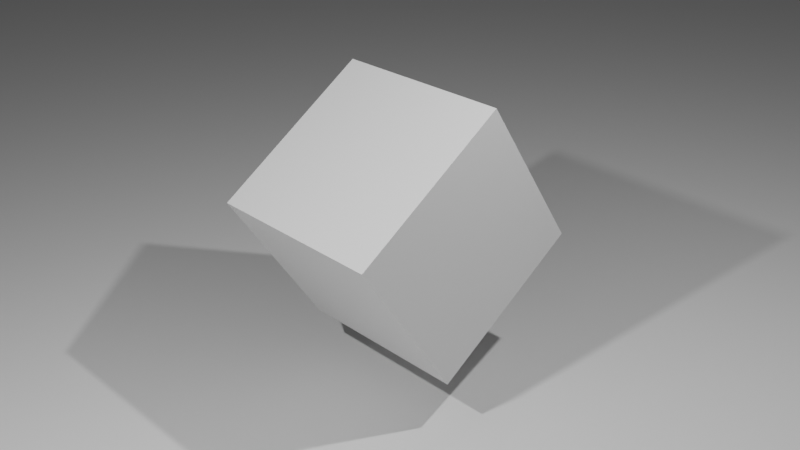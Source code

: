 # Source: scene.blend  (saved by Blender 2.90.8; exported with 4.5.12 LTS)
import bpy
from mathutils import Matrix  # noqa: F401  (used for matrix-valued properties, if any)

bpy.ops.wm.read_factory_settings(use_empty=True)
scene = bpy.context.scene
scene.name = 'Scene'

# ---- collections
col_collection = bpy.data.collections.new('Collection'); scene.collection.children.link(col_collection)

# ---- materials (node trees are filled in below, after node groups)
mat_material = bpy.data.materials.new('Material')
mat_material.alpha_threshold = 0.0
mat_material.use_transparent_shadow = False
mat_material.line_color = (0.0, 0.0, 0.0, 1.0)

# ---- material node trees
mat_material.use_nodes = True; mat_material.node_tree.nodes.clear()
_N = mat_material.node_tree.nodes; _L = mat_material.node_tree.links
n0 = _N.new('ShaderNodeOutputMaterial'); n0.name = 'Material Output'; n0.location = (300, 300)
n1 = _N.new('ShaderNodeBsdfPrincipled'); n1.name = 'Principled BSDF'; n1.location = (10, 300)
n1.distribution = 'GGX'
n1.subsurface_method = 'BURLEY'
n1.inputs[2].default_value = 0.4
n1.inputs[3].default_value = 1.45
n1.inputs[27].default_value = (0.0, 0.0, 0.0, 1.0)
n1.inputs[28].default_value = 1.0
_L.new(n1.outputs[0], n0.inputs[0])
n0.is_active_output = True

# ---- world
world_world = bpy.data.worlds.new('World'); scene.world = world_world
world_world.use_nodes = True; world_world.node_tree.nodes.clear()
_N = world_world.node_tree.nodes; _L = world_world.node_tree.links
n0 = _N.new('ShaderNodeOutputWorld'); n0.name = 'World Output'; n0.location = (300, 300)
n1 = _N.new('ShaderNodeBackground'); n1.name = 'Background'; n1.location = (10, 300)
n1.inputs[0].default_value = (0.05088, 0.05088, 0.05088, 1.0)
_L.new(n1.outputs[0], n0.inputs[0])
n0.is_active_output = True
world_world.color = (0.05088, 0.05088, 0.05088)
world_world.use_sun_shadow = False
world_world.sun_shadow_jitter_overblur = 0.0

# ---- cameras
cam_camera = bpy.data.cameras.new('Camera')
cam_camera.clip_end = 100.0
cam_camera.ortho_scale = 7.314

# ---- lights
light_light = bpy.data.lights.new('Light', 'POINT')
light_light.transmission_factor = 0.0
light_light.energy = 1000.0
light_light.shadow_soft_size = 0.1
light_light.shadow_maximum_resolution = 0.006
light_light.use_absolute_resolution = True
light_light_001 = bpy.data.lights.new('Light.001', 'POINT')
light_light_001.transmission_factor = 0.0
light_light_001.energy = 1000.0
light_light_001.shadow_soft_size = 0.1
light_light_001.shadow_maximum_resolution = 0.006
light_light_001.use_absolute_resolution = True

# ---- meshes
me_cube = bpy.data.meshes.new('Cube')
me_cube.from_pydata([(1.0, 1.0, 1.0), (1.0, 1.0, -1.0), (1.0, -1.0, 1.0), (1.0, -1.0, -1.0), (-1.0, 1.0, 1.0), (-1.0, 1.0, -1.0), (-1.0, -1.0, 1.0), (-1.0, -1.0, -1.0)], [], [(0, 4, 6, 2), (3, 2, 6, 7), (7, 6, 4, 5), (5, 1, 3, 7), (1, 0, 2, 3), (5, 4, 0, 1)])
_uv = me_cube.uv_layers.new(name='UVMap')
_uv.uv.foreach_set('vector', [0.625, 0.5, 0.875, 0.5, 0.875, 0.75, 0.625, 0.75, 0.375, 0.75, 0.625, 0.75, 0.625, 1.0, 0.375, 1.0, 0.375, 0.0, 0.625, 0.0, 0.625, 0.25, 0.375, 0.25, 0.125, 0.5, 0.375, 0.5, 0.375, 0.75, 0.125, 0.75, 0.375, 0.5, 0.625, 0.5, 0.625, 0.75, 0.375, 0.75, 0.375, 0.25, 0.625, 0.25, 0.625, 0.5, 0.375, 0.5])
me_cube.materials.append(mat_material)
me_cube.use_remesh_preserve_volume = False
me_cube.use_remesh_preserve_attributes = False
me_cube.use_mirror_vertex_groups = False
me_cube.update()
me_plane = bpy.data.meshes.new('Plane')
me_plane.from_pydata([(-1.0, -1.0, 0.0), (1.0, -1.0, 0.0), (-1.0, 1.0, 0.0), (1.0, 1.0, 0.0)], [], [(0, 1, 3, 2)])
_uv = me_plane.uv_layers.new(name='UVMap')
_uv.uv.foreach_set('vector', [0.0, 0.0, 1.0, 0.0, 1.0, 1.0, 0.0, 1.0])
me_plane.use_remesh_fix_poles = True
me_plane.use_remesh_preserve_attributes = False
me_plane.use_mirror_vertex_groups = False
me_plane.update()

# ---- objects
ob_cube = bpy.data.objects.new('Cube', me_cube)
ob_light = bpy.data.objects.new('Light', light_light)
ob_camera = bpy.data.objects.new('Camera', cam_camera)
ob_light_001 = bpy.data.objects.new('Light.001', light_light_001)
ob_plane = bpy.data.objects.new('Plane', me_plane)

# ---- transforms, parenting, visibility, modifiers, constraints
ob_cube.location = (0.0, 0.0, 0.0)
ob_cube.rotation_euler = (0.5843, -0.0, 0.0)
ob_cube.lock_rotations_4d = False
ob_cube.empty_display_type = 'ARROWS'
ob_cube.lineart.crease_threshold = 0.0
ob_light.location = (4.076, 1.005, 5.904)
ob_light.rotation_euler = (0.6503, 0.05522, 1.866)
ob_light.lock_rotations_4d = False
ob_light.empty_display_type = 'ARROWS'
ob_light.color = (0.0, 0.0, 0.0, 0.0)
ob_light.lineart.crease_threshold = 0.0
ob_camera.location = (7.359, -6.926, 4.958)
ob_camera.rotation_euler = (1.109, 0.0, 0.8149)
ob_camera.lock_rotations_4d = False
ob_camera.empty_display_type = 'ARROWS'
ob_camera.color = (0.0, 0.0, 0.0, 0.0)
ob_camera.display_type = 'WIRE'
ob_camera.lineart.crease_threshold = 0.0
ob_light_001.location = (0.8906, -5.272, 4.488)
ob_light_001.rotation_euler = (0.6503, 0.05522, 1.866)
ob_light_001.lock_rotations_4d = False
ob_light_001.empty_display_type = 'ARROWS'
ob_light_001.color = (0.0, 0.0, 0.0, 0.0)
ob_light_001.lineart.crease_threshold = 0.0
ob_plane.location = (0.0, 0.0, -2.0)
ob_plane.scale = (100.0, 100.0, 100.0)
ob_plane.lineart.crease_threshold = 0.0

# ---- collection membership
col_collection.objects.link(ob_cube)
col_collection.objects.link(ob_light)
col_collection.objects.link(ob_camera)
col_collection.objects.link(ob_light_001)
col_collection.objects.link(ob_plane)

# ---- scene / render settings (as saved in the file)
scene.camera = ob_camera
scene.frame_start = 1; scene.frame_end = 90; scene.frame_set(13)
scene.render.engine = 'BLENDER_EEVEE_NEXT'
scene.render.use_motion_blur = True
scene.render.use_placeholder = True
scene.render.use_render_cache = True
scene.cycles.use_denoising = False
scene.cycles.samples = 32
scene.cycles.sampling_pattern = 'TABULATED_SOBOL'
scene.cycles.use_adaptive_sampling = False
scene.cycles.use_light_tree = False
scene.view_settings.view_transform = 'Filmic'
bpy.context.view_layer.update()
